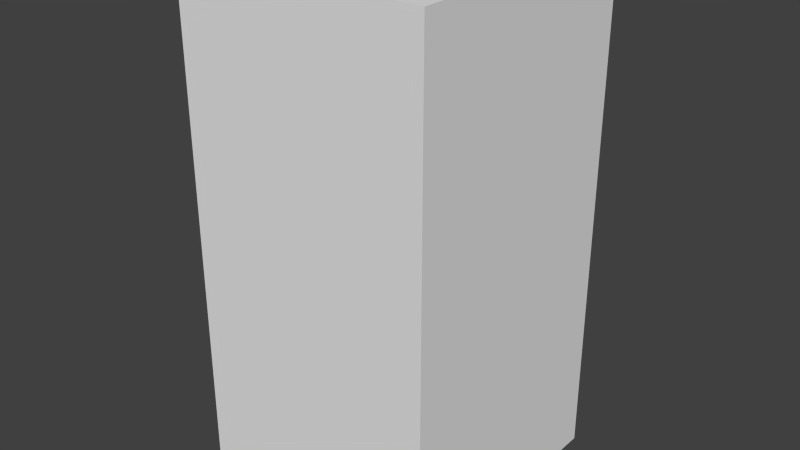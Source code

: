 # Source: greyCircleSix.blend  (saved by Blender 2.68.0; exported with 4.5.12 LTS)
import bpy
from mathutils import Matrix  # noqa: F401  (used for matrix-valued properties, if any)

bpy.ops.wm.read_factory_settings(use_empty=True)
scene = bpy.context.scene
scene.name = 'Scene'

# ---- collections
col_collection_1 = bpy.data.collections.new('Collection 1'); scene.collection.children.link(col_collection_1)

# ---- world
world_world = bpy.data.worlds.new('World'); scene.world = world_world
world_world.color = (0.05088, 0.05088, 0.05088)
world_world.use_sun_shadow = False
world_world.sun_shadow_jitter_overblur = 0.0
world_world.cycles.sampling_method = 'MANUAL'
world_world.cycles.sample_map_resolution = 256

# ---- meshes
me_greycirclesix = bpy.data.meshes.new('greyCircleSix')
me_greycirclesix.from_pydata([(-0.5, -0.5, -1.0), (-0.5, 0.5, -1.0), (0.5, 0.5, -1.0), (0.5, -0.5, -1.0), (-0.5, -0.5, 1.0), (-0.5, 0.5, 1.0), (0.5, 0.5, 1.0), (0.5, -0.5, 1.0)], [], [(4, 5, 1, 0), (5, 6, 2, 1), (6, 7, 3, 2), (7, 4, 0, 3), (0, 1, 2, 3), (7, 6, 5, 4)])
me_greycirclesix.use_remesh_preserve_volume = False
me_greycirclesix.use_remesh_preserve_attributes = False
me_greycirclesix.use_mirror_vertex_groups = False
me_greycirclesix.update()

# ---- objects
ob_greycirclesix = bpy.data.objects.new('greyCircleSix', me_greycirclesix)

# ---- transforms, parenting, visibility, modifiers, constraints
ob_greycirclesix.location = (0.0, 0.0, 0.0)
ob_greycirclesix.lineart.crease_threshold = 0.0

# ---- collection membership
col_collection_1.objects.link(ob_greycirclesix)

# ---- scene / render settings (as saved in the file)
scene.frame_start = 1; scene.frame_end = 250; scene.frame_set(1)
scene.render.engine = 'BLENDER_EEVEE_NEXT'
scene.render.image_settings.color_mode = 'RGB'
scene.render.image_settings.compression = 90
scene.render.resolution_percentage = 50
scene.render.dither_intensity = 0.0
scene.cycles.use_denoising = False
scene.cycles.samples = 10
scene.cycles.sampling_pattern = 'TABULATED_SOBOL'
scene.cycles.light_sampling_threshold = 0.0
scene.cycles.use_adaptive_sampling = False
scene.cycles.use_light_tree = False
scene.cycles.blur_glossy = 0.0
scene.cycles.volume_bounces = 1
scene.cycles.pixel_filter_type = 'GAUSSIAN'
scene.cycles.sample_clamp_indirect = 0.0
scene.view_settings.view_transform = 'Standard'
bpy.context.view_layer.update()

# ---- added for rendering (the .blend has no active camera and no usable light): camera, sun
cam_auto = bpy.data.cameras.new('AutoCamera')
cam_auto.lens = 50.0
cam_auto.sensor_width = 36.0
cam_auto.clip_end = 1000.0
ob_auto_camera = bpy.data.objects.new('AutoCamera', cam_auto)
scene.collection.objects.link(ob_auto_camera)
ob_auto_camera.location = (2.26633, -2.71959, 1.81306)
ob_auto_camera.rotation_euler = (1.09748, -7.21219e-08, 0.694738)
scene.camera = ob_auto_camera
light_auto_sun = bpy.data.lights.new('AutoSun', 'SUN')
light_auto_sun.energy = 3.0
light_auto_sun.angle = 0.0523599
ob_auto_sun = bpy.data.objects.new('AutoSun', light_auto_sun)
scene.collection.objects.link(ob_auto_sun)
ob_auto_sun.rotation_euler = (0.872665, 0.174533, 0.523599)
bpy.context.view_layer.update()
